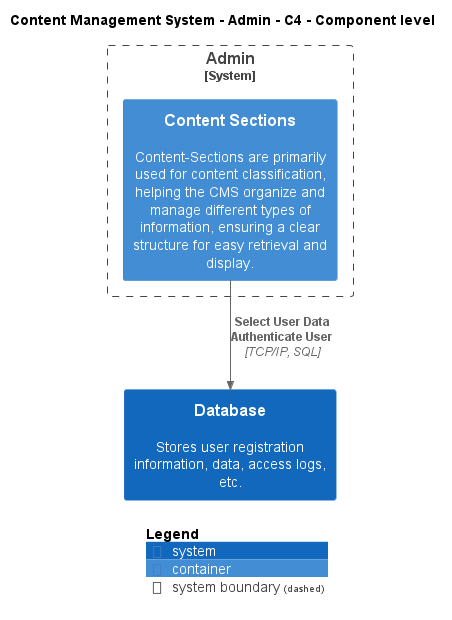

The diagram above was rendered by PlantUML. Its source (embedded in the PNG):
@startuml
!include ..\..\..\.c4s\C4_Component.puml

AddElementTag("c4interflow:lifecycle:new", $bgColor=green, $fontColor=#ffffff, $borderColor=green, $shadowing="False")
AddElementTag("c4interflow:lifecycle:changed", $bgColor=orange, $fontColor=#ffffff, $borderColor=orange, $shadowing="False")
AddElementTag("c4interflow:lifecycle:removed", $bgColor=red, $fontColor=#ffffff, $borderColor=red, $shadowing="False")

AddRelTag("c4interflow:lifecycle:new", $textColor=green, $lineColor=green)
AddRelTag("c4interflow:lifecycle:changed", $textColor=orange, $lineColor=orange)
AddRelTag("c4interflow:lifecycle:removed", $textColor=red, $lineColor=red)

SHOW_PERSON_PORTRAIT()
LAYOUT_TOP_DOWN()

skinparam linetype polyline

title Content Management System - Admin - C4 - Component level


System_Boundary(ContentManagementSystem.SoftwareSystems.Admin, "Admin") {
    Container(ContentManagementSystem.SoftwareSystems.Admin.Containers.ContentSections, "Content Sections", "", "Content-Sections are primarily used for content classification, helping the CMS organize and manage different types of information, ensuring a clear structure for easy retrieval and display.")
}
System(ContentManagementSystem.SoftwareSystems.Database, "Database", "Stores user registration information, data, access logs, etc.")

Rel(ContentManagementSystem.SoftwareSystems.Admin.Containers.ContentSections, ContentManagementSystem.SoftwareSystems.Database, "Select User Data\nAuthenticate User", "TCP/IP, SQL", $tags="protocol:tcp/ip, sql")


SHOW_LEGEND()
@enduml